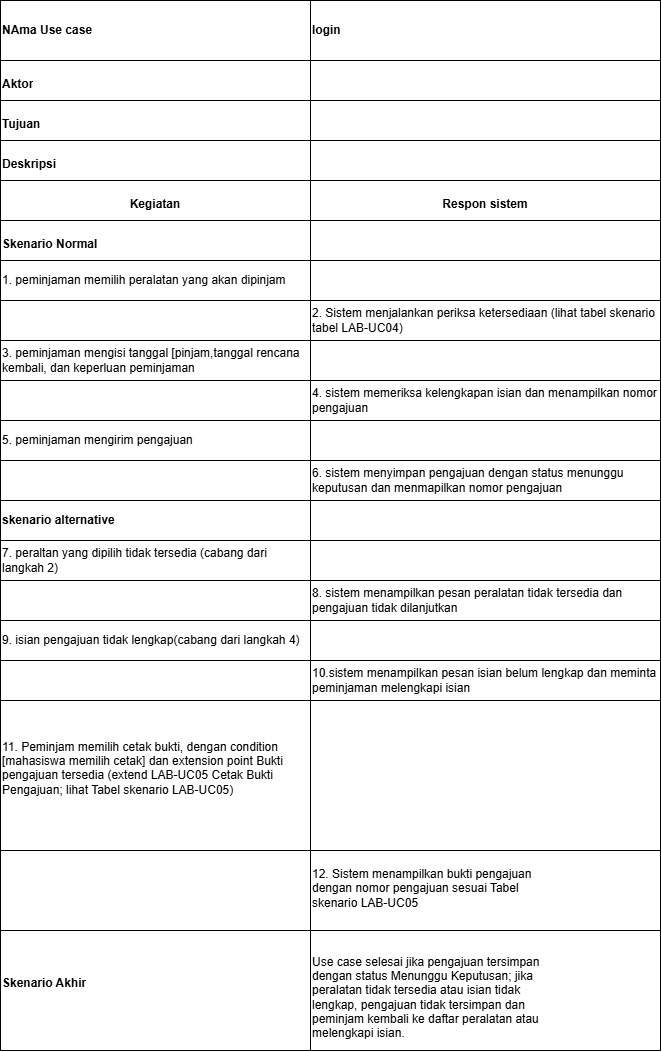

The diagram above was exported from draw.io. Its source (the exported page's mxGraphModel, read from the mxfile embedded in the PNG):
<mxGraphModel dx="1622" dy="1108" grid="1" gridSize="10" guides="1" tooltips="1" connect="1" arrows="1" fold="1" page="1" pageScale="1" pageWidth="850" pageHeight="1100" math="0" shadow="0">
  <root>
    <mxCell id="0" />
    <mxCell id="1" parent="0" />
    <mxCell id="3VNwGKUMZtsof6t1W4Rr-1" parent="1" style="shape=table;startSize=0;container=1;collapsible=0;childLayout=tableLayout;fixedHeader=1;tableRender=collapsed;fontStyle=0;align=left;" value="" vertex="1">
      <mxGeometry height="1050" width="660" x="96" y="250" as="geometry" />
    </mxCell>
    <mxCell id="3VNwGKUMZtsof6t1W4Rr-32" parent="3VNwGKUMZtsof6t1W4Rr-1" style="shape=tableRow;horizontal=0;startSize=0;swimlaneHead=0;swimlaneBody=0;strokeColor=inherit;collapsible=0;dropTarget=0;fillColor=none;points=[[0,0.5],[1,0.5]];portConstraint=eastwest;fixedHeader=1;fontStyle=0;align=left;" value="" vertex="1">
      <mxGeometry height="60" width="660" as="geometry" />
    </mxCell>
    <mxCell id="3VNwGKUMZtsof6t1W4Rr-33" parent="3VNwGKUMZtsof6t1W4Rr-32" style="shape=partialRectangle;html=1;whiteSpace=wrap;connectable=0;strokeColor=inherit;overflow=hidden;fillColor=none;pointerEvents=1;align=left;fontStyle=0" value="&lt;b&gt;NAma Use case&lt;/b&gt;" vertex="1">
      <mxGeometry height="60" width="310" as="geometry">
        <mxRectangle height="60" width="310" as="alternateBounds" />
      </mxGeometry>
    </mxCell>
    <mxCell id="3VNwGKUMZtsof6t1W4Rr-34" parent="3VNwGKUMZtsof6t1W4Rr-32" style="shape=partialRectangle;html=1;whiteSpace=wrap;connectable=0;strokeColor=inherit;overflow=hidden;fillColor=none;pointerEvents=1;fontStyle=1;align=left;" value="login" vertex="1">
      <mxGeometry height="60" width="350" x="310" as="geometry">
        <mxRectangle height="60" width="350" as="alternateBounds" />
      </mxGeometry>
    </mxCell>
    <mxCell id="3VNwGKUMZtsof6t1W4Rr-2" parent="3VNwGKUMZtsof6t1W4Rr-1" style="shape=tableRow;horizontal=0;startSize=0;swimlaneHead=0;swimlaneBody=0;strokeColor=inherit;collapsible=0;dropTarget=0;fillColor=none;points=[[0,0.5],[1,0.5]];portConstraint=eastwest;fixedHeader=1;fontStyle=0;align=left;" value="" vertex="1">
      <mxGeometry height="40" width="660" y="60" as="geometry" />
    </mxCell>
    <mxCell id="3VNwGKUMZtsof6t1W4Rr-3" parent="3VNwGKUMZtsof6t1W4Rr-2" style="shape=partialRectangle;html=1;whiteSpace=wrap;connectable=0;strokeColor=inherit;overflow=hidden;fillColor=none;pointerEvents=1;fontStyle=1;align=left;" value="&#10;Aktor&#10;&#10;" vertex="1">
      <mxGeometry height="40" width="310" as="geometry">
        <mxRectangle height="40" width="310" as="alternateBounds" />
      </mxGeometry>
    </mxCell>
    <mxCell id="3VNwGKUMZtsof6t1W4Rr-4" parent="3VNwGKUMZtsof6t1W4Rr-2" style="shape=partialRectangle;html=1;whiteSpace=wrap;connectable=0;strokeColor=inherit;overflow=hidden;fillColor=none;pointerEvents=1;fontStyle=0;align=left;" value="" vertex="1">
      <mxGeometry height="40" width="350" x="310" as="geometry">
        <mxRectangle height="40" width="350" as="alternateBounds" />
      </mxGeometry>
    </mxCell>
    <mxCell id="3VNwGKUMZtsof6t1W4Rr-5" parent="3VNwGKUMZtsof6t1W4Rr-1" style="shape=tableRow;horizontal=0;startSize=0;swimlaneHead=0;swimlaneBody=0;strokeColor=inherit;collapsible=0;dropTarget=0;fillColor=none;points=[[0,0.5],[1,0.5]];portConstraint=eastwest;fixedHeader=1;fontStyle=0;align=left;" value="" vertex="1">
      <mxGeometry height="40" width="660" y="100" as="geometry" />
    </mxCell>
    <mxCell id="3VNwGKUMZtsof6t1W4Rr-6" parent="3VNwGKUMZtsof6t1W4Rr-5" style="shape=partialRectangle;html=1;whiteSpace=wrap;connectable=0;strokeColor=inherit;overflow=hidden;fillColor=none;pointerEvents=1;fontStyle=1;align=left;" value="&#10;Tujuan &#10;&#10;" vertex="1">
      <mxGeometry height="40" width="310" as="geometry">
        <mxRectangle height="40" width="310" as="alternateBounds" />
      </mxGeometry>
    </mxCell>
    <mxCell id="3VNwGKUMZtsof6t1W4Rr-7" parent="3VNwGKUMZtsof6t1W4Rr-5" style="shape=partialRectangle;html=1;whiteSpace=wrap;connectable=0;strokeColor=inherit;overflow=hidden;fillColor=none;pointerEvents=1;fontStyle=0;align=left;" value="" vertex="1">
      <mxGeometry height="40" width="350" x="310" as="geometry">
        <mxRectangle height="40" width="350" as="alternateBounds" />
      </mxGeometry>
    </mxCell>
    <mxCell id="3VNwGKUMZtsof6t1W4Rr-8" parent="3VNwGKUMZtsof6t1W4Rr-1" style="shape=tableRow;horizontal=0;startSize=0;swimlaneHead=0;swimlaneBody=0;strokeColor=inherit;collapsible=0;dropTarget=0;fillColor=none;points=[[0,0.5],[1,0.5]];portConstraint=eastwest;fixedHeader=1;fontStyle=0;align=left;" value="" vertex="1">
      <mxGeometry height="40" width="660" y="140" as="geometry" />
    </mxCell>
    <mxCell id="3VNwGKUMZtsof6t1W4Rr-9" parent="3VNwGKUMZtsof6t1W4Rr-8" style="shape=partialRectangle;html=1;whiteSpace=wrap;connectable=0;strokeColor=inherit;overflow=hidden;fillColor=none;pointerEvents=1;fontStyle=1;align=left;" value="&#10;Deskripsi&#10;&#10;" vertex="1">
      <mxGeometry height="40" width="310" as="geometry">
        <mxRectangle height="40" width="310" as="alternateBounds" />
      </mxGeometry>
    </mxCell>
    <mxCell id="3VNwGKUMZtsof6t1W4Rr-10" parent="3VNwGKUMZtsof6t1W4Rr-8" style="shape=partialRectangle;html=1;whiteSpace=wrap;connectable=0;strokeColor=inherit;overflow=hidden;fillColor=none;pointerEvents=1;fontStyle=0;align=left;" value="" vertex="1">
      <mxGeometry height="40" width="350" x="310" as="geometry">
        <mxRectangle height="40" width="350" as="alternateBounds" />
      </mxGeometry>
    </mxCell>
    <mxCell id="3VNwGKUMZtsof6t1W4Rr-11" parent="3VNwGKUMZtsof6t1W4Rr-1" style="shape=tableRow;horizontal=0;startSize=0;swimlaneHead=0;swimlaneBody=0;strokeColor=inherit;collapsible=0;dropTarget=0;fillColor=none;points=[[0,0.5],[1,0.5]];portConstraint=eastwest;fixedHeader=1;fontStyle=0;align=left;" value="" vertex="1">
      <mxGeometry height="40" width="660" y="180" as="geometry" />
    </mxCell>
    <mxCell id="3VNwGKUMZtsof6t1W4Rr-12" parent="3VNwGKUMZtsof6t1W4Rr-11" style="shape=partialRectangle;html=1;whiteSpace=wrap;connectable=0;strokeColor=inherit;overflow=hidden;fillColor=none;pointerEvents=1;fontStyle=1;align=center;" value="&#10;Kegiatan &#10;&#10;" vertex="1">
      <mxGeometry height="40" width="310" as="geometry">
        <mxRectangle height="40" width="310" as="alternateBounds" />
      </mxGeometry>
    </mxCell>
    <mxCell id="3VNwGKUMZtsof6t1W4Rr-13" parent="3VNwGKUMZtsof6t1W4Rr-11" style="shape=partialRectangle;html=1;whiteSpace=wrap;connectable=0;strokeColor=inherit;overflow=hidden;fillColor=none;pointerEvents=1;fontStyle=1;align=center;" value="&#10;Respon sistem&#10;&#10;" vertex="1">
      <mxGeometry height="40" width="350" x="310" as="geometry">
        <mxRectangle height="40" width="350" as="alternateBounds" />
      </mxGeometry>
    </mxCell>
    <mxCell id="3VNwGKUMZtsof6t1W4Rr-14" parent="3VNwGKUMZtsof6t1W4Rr-1" style="shape=tableRow;horizontal=0;startSize=0;swimlaneHead=0;swimlaneBody=0;strokeColor=inherit;collapsible=0;dropTarget=0;fillColor=none;points=[[0,0.5],[1,0.5]];portConstraint=eastwest;fixedHeader=1;fontStyle=0;align=left;" value="" vertex="1">
      <mxGeometry height="40" width="660" y="220" as="geometry" />
    </mxCell>
    <mxCell id="3VNwGKUMZtsof6t1W4Rr-15" parent="3VNwGKUMZtsof6t1W4Rr-14" style="shape=partialRectangle;html=1;whiteSpace=wrap;connectable=0;strokeColor=inherit;overflow=hidden;fillColor=none;pointerEvents=1;fontStyle=1;align=left;" value="&#10;Skenario Normal&#10;&#10;" vertex="1">
      <mxGeometry height="40" width="310" as="geometry">
        <mxRectangle height="40" width="310" as="alternateBounds" />
      </mxGeometry>
    </mxCell>
    <mxCell id="3VNwGKUMZtsof6t1W4Rr-16" parent="3VNwGKUMZtsof6t1W4Rr-14" style="shape=partialRectangle;html=1;whiteSpace=wrap;connectable=0;strokeColor=inherit;overflow=hidden;fillColor=none;pointerEvents=1;fontStyle=0;align=left;" value="" vertex="1">
      <mxGeometry height="40" width="350" x="310" as="geometry">
        <mxRectangle height="40" width="350" as="alternateBounds" />
      </mxGeometry>
    </mxCell>
    <mxCell id="3VNwGKUMZtsof6t1W4Rr-17" parent="3VNwGKUMZtsof6t1W4Rr-1" style="shape=tableRow;horizontal=0;startSize=0;swimlaneHead=0;swimlaneBody=0;strokeColor=inherit;collapsible=0;dropTarget=0;fillColor=none;points=[[0,0.5],[1,0.5]];portConstraint=eastwest;fixedHeader=1;fontStyle=0;align=left;" value="" vertex="1">
      <mxGeometry height="40" width="660" y="260" as="geometry" />
    </mxCell>
    <mxCell id="3VNwGKUMZtsof6t1W4Rr-18" parent="3VNwGKUMZtsof6t1W4Rr-17" style="shape=partialRectangle;html=1;whiteSpace=wrap;connectable=0;strokeColor=inherit;overflow=hidden;fillColor=none;pointerEvents=1;fontStyle=0;align=left;" value="1. peminjaman memilih peralatan yang akan dipinjam" vertex="1">
      <mxGeometry height="40" width="310" as="geometry">
        <mxRectangle height="40" width="310" as="alternateBounds" />
      </mxGeometry>
    </mxCell>
    <mxCell id="3VNwGKUMZtsof6t1W4Rr-19" parent="3VNwGKUMZtsof6t1W4Rr-17" style="shape=partialRectangle;html=1;whiteSpace=wrap;connectable=0;strokeColor=inherit;overflow=hidden;fillColor=none;pointerEvents=1;fontStyle=0;align=left;" value="" vertex="1">
      <mxGeometry height="40" width="350" x="310" as="geometry">
        <mxRectangle height="40" width="350" as="alternateBounds" />
      </mxGeometry>
    </mxCell>
    <mxCell id="3VNwGKUMZtsof6t1W4Rr-20" parent="3VNwGKUMZtsof6t1W4Rr-1" style="shape=tableRow;horizontal=0;startSize=0;swimlaneHead=0;swimlaneBody=0;strokeColor=inherit;collapsible=0;dropTarget=0;fillColor=none;points=[[0,0.5],[1,0.5]];portConstraint=eastwest;fixedHeader=1;fontStyle=0;align=left;" value="" vertex="1">
      <mxGeometry height="40" width="660" y="300" as="geometry" />
    </mxCell>
    <mxCell id="3VNwGKUMZtsof6t1W4Rr-21" parent="3VNwGKUMZtsof6t1W4Rr-20" style="shape=partialRectangle;html=1;whiteSpace=wrap;connectable=0;strokeColor=inherit;overflow=hidden;fillColor=none;pointerEvents=1;fontStyle=0;align=left;" value="" vertex="1">
      <mxGeometry height="40" width="310" as="geometry">
        <mxRectangle height="40" width="310" as="alternateBounds" />
      </mxGeometry>
    </mxCell>
    <mxCell id="3VNwGKUMZtsof6t1W4Rr-22" parent="3VNwGKUMZtsof6t1W4Rr-20" style="shape=partialRectangle;html=1;whiteSpace=wrap;connectable=0;strokeColor=inherit;overflow=hidden;fillColor=none;pointerEvents=1;fontStyle=0;align=left;" value="2. Sistem menjalankan periksa ketersediaan (lihat tabel skenario tabel LAB-UC04)" vertex="1">
      <mxGeometry height="40" width="350" x="310" as="geometry">
        <mxRectangle height="40" width="350" as="alternateBounds" />
      </mxGeometry>
    </mxCell>
    <mxCell id="3VNwGKUMZtsof6t1W4Rr-23" parent="3VNwGKUMZtsof6t1W4Rr-1" style="shape=tableRow;horizontal=0;startSize=0;swimlaneHead=0;swimlaneBody=0;strokeColor=inherit;collapsible=0;dropTarget=0;fillColor=none;points=[[0,0.5],[1,0.5]];portConstraint=eastwest;fixedHeader=1;fontStyle=0;align=left;" value="" vertex="1">
      <mxGeometry height="40" width="660" y="340" as="geometry" />
    </mxCell>
    <mxCell id="3VNwGKUMZtsof6t1W4Rr-24" parent="3VNwGKUMZtsof6t1W4Rr-23" style="shape=partialRectangle;html=1;whiteSpace=wrap;connectable=0;strokeColor=inherit;overflow=hidden;fillColor=none;pointerEvents=1;fontStyle=0;align=left;" value="3. peminjaman mengisi tanggal [pinjam,tanggal rencana kembali, dan keperluan peminjaman" vertex="1">
      <mxGeometry height="40" width="310" as="geometry">
        <mxRectangle height="40" width="310" as="alternateBounds" />
      </mxGeometry>
    </mxCell>
    <mxCell id="3VNwGKUMZtsof6t1W4Rr-25" parent="3VNwGKUMZtsof6t1W4Rr-23" style="shape=partialRectangle;html=1;whiteSpace=wrap;connectable=0;strokeColor=inherit;overflow=hidden;fillColor=none;pointerEvents=1;fontStyle=0;align=left;" value="" vertex="1">
      <mxGeometry height="40" width="350" x="310" as="geometry">
        <mxRectangle height="40" width="350" as="alternateBounds" />
      </mxGeometry>
    </mxCell>
    <mxCell id="3VNwGKUMZtsof6t1W4Rr-26" parent="3VNwGKUMZtsof6t1W4Rr-1" style="shape=tableRow;horizontal=0;startSize=0;swimlaneHead=0;swimlaneBody=0;strokeColor=inherit;collapsible=0;dropTarget=0;fillColor=none;points=[[0,0.5],[1,0.5]];portConstraint=eastwest;fixedHeader=1;fontStyle=0;align=left;" value="" vertex="1">
      <mxGeometry height="40" width="660" y="380" as="geometry" />
    </mxCell>
    <mxCell id="3VNwGKUMZtsof6t1W4Rr-27" parent="3VNwGKUMZtsof6t1W4Rr-26" style="shape=partialRectangle;html=1;whiteSpace=wrap;connectable=0;strokeColor=inherit;overflow=hidden;fillColor=none;pointerEvents=1;fontStyle=0;align=left;" value="" vertex="1">
      <mxGeometry height="40" width="310" as="geometry">
        <mxRectangle height="40" width="310" as="alternateBounds" />
      </mxGeometry>
    </mxCell>
    <mxCell id="3VNwGKUMZtsof6t1W4Rr-28" parent="3VNwGKUMZtsof6t1W4Rr-26" style="shape=partialRectangle;html=1;whiteSpace=wrap;connectable=0;strokeColor=inherit;overflow=hidden;fillColor=none;pointerEvents=1;fontStyle=0;align=left;" value="4. sistem memeriksa kelengkapan isian dan menampilkan nomor pengajuan" vertex="1">
      <mxGeometry height="40" width="350" x="310" as="geometry">
        <mxRectangle height="40" width="350" as="alternateBounds" />
      </mxGeometry>
    </mxCell>
    <mxCell id="3VNwGKUMZtsof6t1W4Rr-29" parent="3VNwGKUMZtsof6t1W4Rr-1" style="shape=tableRow;horizontal=0;startSize=0;swimlaneHead=0;swimlaneBody=0;strokeColor=inherit;collapsible=0;dropTarget=0;fillColor=none;points=[[0,0.5],[1,0.5]];portConstraint=eastwest;fixedHeader=1;fontStyle=0;align=left;" value="" vertex="1">
      <mxGeometry height="40" width="660" y="420" as="geometry" />
    </mxCell>
    <mxCell id="3VNwGKUMZtsof6t1W4Rr-30" parent="3VNwGKUMZtsof6t1W4Rr-29" style="shape=partialRectangle;html=1;whiteSpace=wrap;connectable=0;strokeColor=inherit;overflow=hidden;fillColor=none;pointerEvents=1;fontStyle=0;align=left;" value="5. peminjaman mengirim pengajuan" vertex="1">
      <mxGeometry height="40" width="310" as="geometry">
        <mxRectangle height="40" width="310" as="alternateBounds" />
      </mxGeometry>
    </mxCell>
    <mxCell id="3VNwGKUMZtsof6t1W4Rr-31" parent="3VNwGKUMZtsof6t1W4Rr-29" style="shape=partialRectangle;html=1;whiteSpace=wrap;connectable=0;strokeColor=inherit;overflow=hidden;fillColor=none;pointerEvents=1;fontStyle=0;align=left;" value="" vertex="1">
      <mxGeometry height="40" width="350" x="310" as="geometry">
        <mxRectangle height="40" width="350" as="alternateBounds" />
      </mxGeometry>
    </mxCell>
    <mxCell id="3VNwGKUMZtsof6t1W4Rr-37" parent="3VNwGKUMZtsof6t1W4Rr-1" style="shape=tableRow;horizontal=0;startSize=0;swimlaneHead=0;swimlaneBody=0;strokeColor=inherit;collapsible=0;dropTarget=0;fillColor=none;points=[[0,0.5],[1,0.5]];portConstraint=eastwest;fixedHeader=1;fontStyle=0;align=left;" vertex="1">
      <mxGeometry height="40" width="660" y="460" as="geometry" />
    </mxCell>
    <mxCell id="3VNwGKUMZtsof6t1W4Rr-38" parent="3VNwGKUMZtsof6t1W4Rr-37" style="shape=partialRectangle;html=1;whiteSpace=wrap;connectable=0;strokeColor=inherit;overflow=hidden;fillColor=none;pointerEvents=1;fontStyle=0;align=left;" vertex="1">
      <mxGeometry height="40" width="310" as="geometry">
        <mxRectangle height="40" width="310" as="alternateBounds" />
      </mxGeometry>
    </mxCell>
    <mxCell id="3VNwGKUMZtsof6t1W4Rr-39" parent="3VNwGKUMZtsof6t1W4Rr-37" style="shape=partialRectangle;html=1;whiteSpace=wrap;connectable=0;strokeColor=inherit;overflow=hidden;fillColor=none;pointerEvents=1;fontStyle=0;align=left;" value="6. sistem menyimpan pengajuan dengan status menunggu keputusan dan menmapilkan nomor pengajuan" vertex="1">
      <mxGeometry height="40" width="350" x="310" as="geometry">
        <mxRectangle height="40" width="350" as="alternateBounds" />
      </mxGeometry>
    </mxCell>
    <mxCell id="3VNwGKUMZtsof6t1W4Rr-79" parent="3VNwGKUMZtsof6t1W4Rr-1" style="shape=tableRow;horizontal=0;startSize=0;swimlaneHead=0;swimlaneBody=0;strokeColor=inherit;collapsible=0;dropTarget=0;fillColor=none;points=[[0,0.5],[1,0.5]];portConstraint=eastwest;fixedHeader=1;fontStyle=0;align=left;" vertex="1">
      <mxGeometry height="40" width="660" y="500" as="geometry" />
    </mxCell>
    <mxCell id="3VNwGKUMZtsof6t1W4Rr-80" parent="3VNwGKUMZtsof6t1W4Rr-79" style="shape=partialRectangle;html=1;whiteSpace=wrap;connectable=0;strokeColor=inherit;overflow=hidden;fillColor=none;pointerEvents=1;fontStyle=1;align=left;" value="skenario alternative" vertex="1">
      <mxGeometry height="40" width="310" as="geometry">
        <mxRectangle height="40" width="310" as="alternateBounds" />
      </mxGeometry>
    </mxCell>
    <mxCell id="3VNwGKUMZtsof6t1W4Rr-81" parent="3VNwGKUMZtsof6t1W4Rr-79" style="shape=partialRectangle;html=1;whiteSpace=wrap;connectable=0;strokeColor=inherit;overflow=hidden;fillColor=none;pointerEvents=1;fontStyle=0;align=left;" vertex="1">
      <mxGeometry height="40" width="350" x="310" as="geometry">
        <mxRectangle height="40" width="350" as="alternateBounds" />
      </mxGeometry>
    </mxCell>
    <mxCell id="3VNwGKUMZtsof6t1W4Rr-82" parent="3VNwGKUMZtsof6t1W4Rr-1" style="shape=tableRow;horizontal=0;startSize=0;swimlaneHead=0;swimlaneBody=0;strokeColor=inherit;collapsible=0;dropTarget=0;fillColor=none;points=[[0,0.5],[1,0.5]];portConstraint=eastwest;fixedHeader=1;fontStyle=0;align=left;" vertex="1">
      <mxGeometry height="40" width="660" y="540" as="geometry" />
    </mxCell>
    <mxCell id="3VNwGKUMZtsof6t1W4Rr-83" parent="3VNwGKUMZtsof6t1W4Rr-82" style="shape=partialRectangle;html=1;whiteSpace=wrap;connectable=0;strokeColor=inherit;overflow=hidden;fillColor=none;pointerEvents=1;fontStyle=0;align=left;" value="7. peraltan yang dipilih tidak tersedia (cabang dari langkah 2)" vertex="1">
      <mxGeometry height="40" width="310" as="geometry">
        <mxRectangle height="40" width="310" as="alternateBounds" />
      </mxGeometry>
    </mxCell>
    <mxCell id="3VNwGKUMZtsof6t1W4Rr-84" parent="3VNwGKUMZtsof6t1W4Rr-82" style="shape=partialRectangle;html=1;whiteSpace=wrap;connectable=0;strokeColor=inherit;overflow=hidden;fillColor=none;pointerEvents=1;fontStyle=0;align=left;" vertex="1">
      <mxGeometry height="40" width="350" x="310" as="geometry">
        <mxRectangle height="40" width="350" as="alternateBounds" />
      </mxGeometry>
    </mxCell>
    <mxCell id="3VNwGKUMZtsof6t1W4Rr-85" parent="3VNwGKUMZtsof6t1W4Rr-1" style="shape=tableRow;horizontal=0;startSize=0;swimlaneHead=0;swimlaneBody=0;strokeColor=inherit;collapsible=0;dropTarget=0;fillColor=none;points=[[0,0.5],[1,0.5]];portConstraint=eastwest;fixedHeader=1;fontStyle=0;align=left;" vertex="1">
      <mxGeometry height="40" width="660" y="580" as="geometry" />
    </mxCell>
    <mxCell id="3VNwGKUMZtsof6t1W4Rr-86" parent="3VNwGKUMZtsof6t1W4Rr-85" style="shape=partialRectangle;html=1;whiteSpace=wrap;connectable=0;strokeColor=inherit;overflow=hidden;fillColor=none;pointerEvents=1;fontStyle=0;align=left;" vertex="1">
      <mxGeometry height="40" width="310" as="geometry">
        <mxRectangle height="40" width="310" as="alternateBounds" />
      </mxGeometry>
    </mxCell>
    <mxCell id="3VNwGKUMZtsof6t1W4Rr-87" parent="3VNwGKUMZtsof6t1W4Rr-85" style="shape=partialRectangle;html=1;whiteSpace=wrap;connectable=0;strokeColor=inherit;overflow=hidden;fillColor=none;pointerEvents=1;fontStyle=0;align=left;" value="8. sistem menampilkan pesan peralatan tidak tersedia dan pengajuan tidak dilanjutkan" vertex="1">
      <mxGeometry height="40" width="350" x="310" as="geometry">
        <mxRectangle height="40" width="350" as="alternateBounds" />
      </mxGeometry>
    </mxCell>
    <mxCell id="3VNwGKUMZtsof6t1W4Rr-88" parent="3VNwGKUMZtsof6t1W4Rr-1" style="shape=tableRow;horizontal=0;startSize=0;swimlaneHead=0;swimlaneBody=0;strokeColor=inherit;collapsible=0;dropTarget=0;fillColor=none;points=[[0,0.5],[1,0.5]];portConstraint=eastwest;fixedHeader=1;fontStyle=0;align=left;" vertex="1">
      <mxGeometry height="40" width="660" y="620" as="geometry" />
    </mxCell>
    <mxCell id="3VNwGKUMZtsof6t1W4Rr-89" parent="3VNwGKUMZtsof6t1W4Rr-88" style="shape=partialRectangle;html=1;whiteSpace=wrap;connectable=0;strokeColor=inherit;overflow=hidden;fillColor=none;pointerEvents=1;fontStyle=0;align=left;" value="9. isian pengajuan tidak lengkap(cabang dari langkah 4)" vertex="1">
      <mxGeometry height="40" width="310" as="geometry">
        <mxRectangle height="40" width="310" as="alternateBounds" />
      </mxGeometry>
    </mxCell>
    <mxCell id="3VNwGKUMZtsof6t1W4Rr-90" parent="3VNwGKUMZtsof6t1W4Rr-88" style="shape=partialRectangle;html=1;whiteSpace=wrap;connectable=0;strokeColor=inherit;overflow=hidden;fillColor=none;pointerEvents=1;fontStyle=0;align=left;" vertex="1">
      <mxGeometry height="40" width="350" x="310" as="geometry">
        <mxRectangle height="40" width="350" as="alternateBounds" />
      </mxGeometry>
    </mxCell>
    <mxCell id="3VNwGKUMZtsof6t1W4Rr-91" parent="3VNwGKUMZtsof6t1W4Rr-1" style="shape=tableRow;horizontal=0;startSize=0;swimlaneHead=0;swimlaneBody=0;strokeColor=inherit;collapsible=0;dropTarget=0;fillColor=none;points=[[0,0.5],[1,0.5]];portConstraint=eastwest;fixedHeader=1;fontStyle=0;align=left;" vertex="1">
      <mxGeometry height="40" width="660" y="660" as="geometry" />
    </mxCell>
    <mxCell id="3VNwGKUMZtsof6t1W4Rr-92" parent="3VNwGKUMZtsof6t1W4Rr-91" style="shape=partialRectangle;html=1;whiteSpace=wrap;connectable=0;strokeColor=inherit;overflow=hidden;fillColor=none;pointerEvents=1;fontStyle=0;align=left;" vertex="1">
      <mxGeometry height="40" width="310" as="geometry">
        <mxRectangle height="40" width="310" as="alternateBounds" />
      </mxGeometry>
    </mxCell>
    <mxCell id="3VNwGKUMZtsof6t1W4Rr-93" parent="3VNwGKUMZtsof6t1W4Rr-91" style="shape=partialRectangle;html=1;whiteSpace=wrap;connectable=0;strokeColor=inherit;overflow=hidden;fillColor=none;pointerEvents=1;fontStyle=0;align=left;" value="10.sistem menampilkan pesan isian belum lengkap dan meminta peminjaman melengkapi isian" vertex="1">
      <mxGeometry height="40" width="350" x="310" as="geometry">
        <mxRectangle height="40" width="350" as="alternateBounds" />
      </mxGeometry>
    </mxCell>
    <mxCell id="3VNwGKUMZtsof6t1W4Rr-94" parent="3VNwGKUMZtsof6t1W4Rr-1" style="shape=tableRow;horizontal=0;startSize=0;swimlaneHead=0;swimlaneBody=0;strokeColor=inherit;collapsible=0;dropTarget=0;fillColor=none;points=[[0,0.5],[1,0.5]];portConstraint=eastwest;fixedHeader=1;fontStyle=0;align=left;" vertex="1">
      <mxGeometry height="150" width="660" y="700" as="geometry" />
    </mxCell>
    <mxCell id="3VNwGKUMZtsof6t1W4Rr-95" parent="3VNwGKUMZtsof6t1W4Rr-94" style="shape=partialRectangle;html=1;whiteSpace=wrap;connectable=0;strokeColor=inherit;overflow=hidden;fillColor=none;pointerEvents=1;fontStyle=0;align=left;" value="11. Peminjam memilih cetak bukti, dengan condition&lt;br&gt;[mahasiswa memilih cetak] dan extension point Bukti&lt;br&gt;pengajuan tersedia (extend LAB-UC05 Cetak Bukti&lt;br&gt;Pengajuan; lihat Tabel skenario LAB-UC05)&lt;div&gt;&lt;br/&gt;&lt;/div&gt;" vertex="1">
      <mxGeometry height="150" width="310" as="geometry">
        <mxRectangle height="150" width="310" as="alternateBounds" />
      </mxGeometry>
    </mxCell>
    <mxCell id="3VNwGKUMZtsof6t1W4Rr-96" parent="3VNwGKUMZtsof6t1W4Rr-94" style="shape=partialRectangle;html=1;whiteSpace=wrap;connectable=0;strokeColor=inherit;overflow=hidden;fillColor=none;pointerEvents=1;fontStyle=0;align=left;" vertex="1">
      <mxGeometry height="150" width="350" x="310" as="geometry">
        <mxRectangle height="150" width="350" as="alternateBounds" />
      </mxGeometry>
    </mxCell>
    <mxCell id="3VNwGKUMZtsof6t1W4Rr-97" parent="3VNwGKUMZtsof6t1W4Rr-1" style="shape=tableRow;horizontal=0;startSize=0;swimlaneHead=0;swimlaneBody=0;strokeColor=inherit;collapsible=0;dropTarget=0;fillColor=none;points=[[0,0.5],[1,0.5]];portConstraint=eastwest;fixedHeader=1;fontStyle=0;align=left;" vertex="1">
      <mxGeometry height="80" width="660" y="850" as="geometry" />
    </mxCell>
    <mxCell id="3VNwGKUMZtsof6t1W4Rr-98" parent="3VNwGKUMZtsof6t1W4Rr-97" style="shape=partialRectangle;html=1;whiteSpace=wrap;connectable=0;strokeColor=inherit;overflow=hidden;fillColor=none;pointerEvents=1;fontStyle=0;align=left;" vertex="1">
      <mxGeometry height="80" width="310" as="geometry">
        <mxRectangle height="80" width="310" as="alternateBounds" />
      </mxGeometry>
    </mxCell>
    <mxCell id="3VNwGKUMZtsof6t1W4Rr-99" parent="3VNwGKUMZtsof6t1W4Rr-97" style="shape=partialRectangle;html=1;whiteSpace=wrap;connectable=0;strokeColor=inherit;overflow=hidden;fillColor=none;pointerEvents=1;fontStyle=0;align=left;" value="&#10;12. Sistem menampilkan bukti pengajuan&#10;dengan nomor pengajuan sesuai Tabel&#10;skenario LAB-UC05&#10;&#10;" vertex="1">
      <mxGeometry height="80" width="350" x="310" as="geometry">
        <mxRectangle height="80" width="350" as="alternateBounds" />
      </mxGeometry>
    </mxCell>
    <mxCell id="3VNwGKUMZtsof6t1W4Rr-100" parent="3VNwGKUMZtsof6t1W4Rr-1" style="shape=tableRow;horizontal=0;startSize=0;swimlaneHead=0;swimlaneBody=0;strokeColor=inherit;collapsible=0;dropTarget=0;fillColor=none;points=[[0,0.5],[1,0.5]];portConstraint=eastwest;fixedHeader=1;fontStyle=0;align=left;" vertex="1">
      <mxGeometry height="120" width="660" y="930" as="geometry" />
    </mxCell>
    <mxCell id="3VNwGKUMZtsof6t1W4Rr-101" parent="3VNwGKUMZtsof6t1W4Rr-100" style="shape=partialRectangle;html=1;whiteSpace=wrap;connectable=0;strokeColor=inherit;overflow=hidden;fillColor=none;pointerEvents=1;fontStyle=1;align=left;" value="&#10;Skenario Akhir&#10;&#10;" vertex="1">
      <mxGeometry height="120" width="310" as="geometry">
        <mxRectangle height="120" width="310" as="alternateBounds" />
      </mxGeometry>
    </mxCell>
    <mxCell id="3VNwGKUMZtsof6t1W4Rr-102" parent="3VNwGKUMZtsof6t1W4Rr-100" style="shape=partialRectangle;html=1;whiteSpace=wrap;connectable=0;strokeColor=inherit;overflow=hidden;fillColor=none;pointerEvents=1;fontStyle=0;align=left;" value="&lt;br&gt;Use case selesai jika pengajuan tersimpan&lt;br&gt;dengan status Menunggu Keputusan; jika &lt;br&gt;peralatan tidak tersedia atau isian tidak&lt;br&gt;lengkap, pengajuan tidak tersimpan dan&lt;br&gt;peminjam kembali ke daftar peralatan atau&lt;br&gt;melengkapi isian." vertex="1">
      <mxGeometry height="120" width="350" x="310" as="geometry">
        <mxRectangle height="120" width="350" as="alternateBounds" />
      </mxGeometry>
    </mxCell>
  </root>
</mxGraphModel>